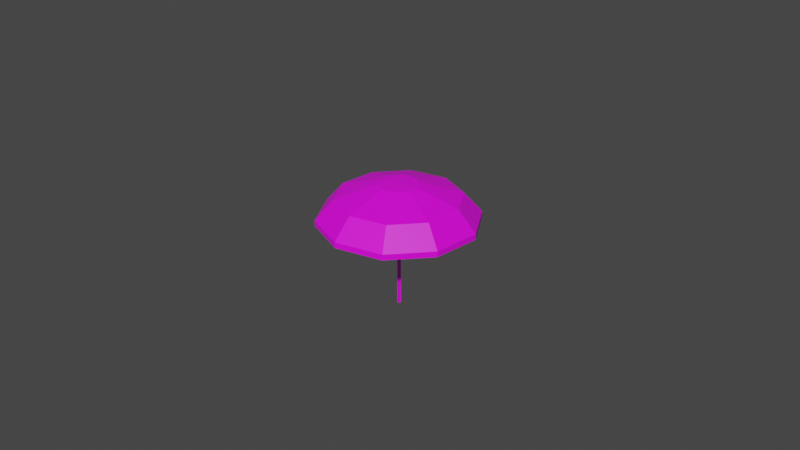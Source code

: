 # Source: parasolblue.blend  (saved by Blender 3.4.6; exported with 4.5.12 LTS)
import bpy
from mathutils import Matrix  # noqa: F401  (used for matrix-valued properties, if any)

bpy.ops.wm.read_factory_settings(use_empty=True)
scene = bpy.context.scene
scene.name = 'Scene'

# ---- collections
col_collection = bpy.data.collections.new('Collection'); scene.collection.children.link(col_collection)

# ---- images (referenced by path relative to the original .blend; pixels are not part of the script)
import os
ASSET_DIR = os.environ.get("B2B_ASSET_DIR", "")  # directory of the original .blend (textures are referenced by path, not embedded)
HERE = os.path.dirname(os.path.abspath(__file__))  # packed textures are extracted next to this script under _unpacked/

def load_image(name, relpath, width, height, colorspace="sRGB"):
    """Load a texture the original file referenced (path relative to the .blend, or extracted next to this script)."""
    p = next((c for c in (os.path.join(HERE, relpath), os.path.join(ASSET_DIR, relpath)) if relpath and os.path.exists(c)), "")
    if p:
        img = bpy.data.images.load(p, check_existing=True)
        img.name = name
    else:  # same state as the original file: an image datablock whose file is absent (Cycles renders it pink)
        img = bpy.data.images.new(name, width, height)
        img.source = "FILE"
        img.filepath = "//" + (relpath or name)
    img.colorspace_settings.name = colorspace
    return img
img_color_palette_png = load_image('color_palette.png', 'spatial-unity-starter-template-main/Assets/Space_hari/prehub/color_palette.png', 1024, 1024, 'sRGB')

# ---- materials (node trees are filled in below, after node groups)
mat_x = bpy.data.materials.new('マテリアル')
mat_x.use_transparent_shadow = False

# ---- material node trees
mat_x.use_nodes = True; mat_x.node_tree.nodes.clear()
_N = mat_x.node_tree.nodes; _L = mat_x.node_tree.links
n0 = _N.new('ShaderNodeBsdfPrincipled'); n0.name = 'プリンシプルBSDF'; n0.location = (10, 300)
n0.distribution = 'GGX'
n0.subsurface_method = 'RANDOM_WALK_SKIN'
n0.inputs[3].default_value = 1.45
n0.inputs[27].default_value = (0.0, 0.0, 0.0, 1.0)
n0.inputs[28].default_value = 1.0
n1 = _N.new('ShaderNodeOutputMaterial'); n1.name = 'マテリアル出力'; n1.location = (300, 300)
n2 = _N.new('ShaderNodeTexImage'); n2.name = '画像テクスチャ'; n2.location = (-280, 280)
n2.image = img_color_palette_png
_L.new(n0.outputs[0], n1.inputs[0])
_L.new(n2.outputs[0], n0.inputs[0])
n1.is_active_output = True

# ---- world
world_world = bpy.data.worlds.new('World'); scene.world = world_world
world_world.use_nodes = True; world_world.node_tree.nodes.clear()
_N = world_world.node_tree.nodes; _L = world_world.node_tree.links
n0 = _N.new('ShaderNodeOutputWorld'); n0.name = 'World Output'; n0.location = (300, 300)
n1 = _N.new('ShaderNodeBackground'); n1.name = 'Background'; n1.location = (10, 300)
n1.inputs[0].default_value = (0.05088, 0.05088, 0.05088, 1.0)
_L.new(n1.outputs[0], n0.inputs[0])
n0.is_active_output = True
world_world.color = (0.05088, 0.05088, 0.05088)
world_world.use_sun_shadow = False
world_world.sun_shadow_jitter_overblur = 0.0

# ---- cameras
cam_camera = bpy.data.cameras.new('Camera')
cam_camera.clip_end = 100.0
cam_camera.ortho_scale = 7.314

# ---- meshes
me_001 = bpy.data.meshes.new('円.001')
me_001.from_pydata([(1.317e-10, 0.8547, 0.03193), (-0.5024, 0.6914, 0.03193), (-0.8128, 0.2641, 0.03193), (-0.8128, -0.2641, 0.03193), (-0.5024, -0.6914, 0.03193), (1.317e-10, -0.8547, 0.03193), (0.5024, -0.6914, 0.03193), (0.8128, -0.2641, 0.03193), (0.8128, 0.2641, 0.03193), (0.5024, 0.6914, 0.03193), (-0.1273, 0.1752, 0.3929), (-2.415e-09, 0.2166, 0.3929), (-0.206, 0.06692, 0.3929), (-0.206, -0.06692, 0.3929), (-0.1273, -0.1752, 0.3929), (-2.415e-09, -0.2166, 0.3929), (0.1273, -0.1752, 0.3929), (0.206, -0.06692, 0.3929), (0.206, 0.06692, 0.3929), (0.1273, 0.1752, 0.3929), (-0.3891, 0.5355, 0.2513), (-1.42e-09, 0.662, 0.2513), (-0.6296, 0.2046, 0.2513), (-0.6296, -0.2046, 0.2513), (-0.3891, -0.5355, 0.2513), (-1.42e-09, -0.662, 0.2513), (0.3891, -0.5355, 0.2513), (0.6296, -0.2046, 0.2513), (0.6296, 0.2046, 0.2513), (0.3891, 0.5355, 0.2513), (8.639e-10, -1.346e-09, 0.4006), (1.317e-10, 0.8547, -0.02894), (-0.5024, 0.6914, -0.02894), (-0.8128, 0.2641, -0.02894), (-0.8128, -0.2641, -0.02894), (-0.5024, -0.6914, -0.02894), (1.317e-10, -0.8547, -0.02894), (0.5024, -0.6914, -0.02894), (0.8128, -0.2641, -0.02894), (0.8128, 0.2641, -0.02894), (0.5024, 0.6914, -0.02894)], [], [(20, 21, 0, 1), (22, 20, 1, 2), (23, 22, 2, 3), (24, 23, 3, 4), (25, 24, 4, 5), (26, 25, 5, 6), (27, 26, 6, 7), (28, 27, 7, 8), (29, 28, 8, 9), (21, 29, 9, 0), (10, 11, 21, 20), (12, 10, 20, 22), (13, 12, 22, 23), (14, 13, 23, 24), (15, 14, 24, 25), (16, 15, 25, 26), (17, 16, 26, 27), (18, 17, 27, 28), (19, 18, 28, 29), (11, 19, 29, 21), (10, 12, 30), (12, 13, 30), (13, 14, 30), (14, 15, 30), (15, 16, 30), (16, 17, 30), (17, 18, 30), (18, 19, 30), (19, 11, 30), (11, 10, 30), (2, 1, 32, 33), (9, 8, 39, 40), (6, 5, 36, 37), (3, 2, 33, 34), (0, 9, 40, 31), (7, 6, 37, 38), (4, 3, 34, 35), (1, 0, 31, 32), (8, 7, 38, 39), (5, 4, 35, 36)])
_uv = me_001.uv_layers.new(name='UVマップ')
_uv.uv.foreach_set('vector', [0.3093, 0.4795, 0.3093, 0.4795, 0.3093, 0.4795, 0.3093, 0.4795, 0.16, 0.4762, 0.16, 0.4762, 0.16, 0.4762, 0.16, 0.4762, 0.3093, 0.4795, 0.3093, 0.4795, 0.3093, 0.4795, 0.3093, 0.4795, 0.16, 0.4762, 0.16, 0.4762, 0.16, 0.4762, 0.16, 0.4762, 0.3093, 0.4795, 0.3093, 0.4795, 0.3093, 0.4795, 0.3093, 0.4795, 0.16, 0.4762, 0.16, 0.4762, 0.16, 0.4762, 0.16, 0.4762, 0.3093, 0.4795, 0.3093, 0.4795, 0.3093, 0.4795, 0.3093, 0.4795, 0.16, 0.4762, 0.16, 0.4762, 0.16, 0.4762, 0.16, 0.4762, 0.3093, 0.4795, 0.3093, 0.4795, 0.3093, 0.4795, 0.3093, 0.4795, 0.16, 0.4762, 0.16, 0.4762, 0.16, 0.4762, 0.16, 0.4762, 0.3093, 0.4795, 0.3093, 0.4795, 0.3093, 0.4795, 0.3093, 0.4795, 0.16, 0.4762, 0.16, 0.4762, 0.16, 0.4762, 0.16, 0.4762, 0.3093, 0.4795, 0.3093, 0.4795, 0.3093, 0.4795, 0.3093, 0.4795, 0.16, 0.4762, 0.16, 0.4762, 0.16, 0.4762, 0.16, 0.4762, 0.3093, 0.4795, 0.3093, 0.4795, 0.3093, 0.4795, 0.3093, 0.4795, 0.16, 0.4762, 0.16, 0.4762, 0.16, 0.4762, 0.16, 0.4762, 0.3093, 0.4795, 0.3093, 0.4795, 0.3093, 0.4795, 0.3093, 0.4795, 0.16, 0.4762, 0.16, 0.4762, 0.16, 0.4762, 0.16, 0.4762, 0.3093, 0.4795, 0.3093, 0.4795, 0.3093, 0.4795, 0.3093, 0.4795, 0.16, 0.4762, 0.16, 0.4762, 0.16, 0.4762, 0.16, 0.4762, 0.16, 0.4762, 0.16, 0.4762, 0.16, 0.4762, 0.3093, 0.4795, 0.3093, 0.4795, 0.3093, 0.4795, 0.16, 0.4762, 0.16, 0.4762, 0.16, 0.4762, 0.3093, 0.4795, 0.3093, 0.4795, 0.3093, 0.4795, 0.16, 0.4762, 0.16, 0.4762, 0.16, 0.4762, 0.3093, 0.4795, 0.3093, 0.4795, 0.3093, 0.4795, 0.16, 0.4762, 0.16, 0.4762, 0.16, 0.4762, 0.3093, 0.4795, 0.3093, 0.4795, 0.3093, 0.4795, 0.16, 0.4762, 0.16, 0.4762, 0.16, 0.4762, 0.3093, 0.4795, 0.3093, 0.4795, 0.3093, 0.4795, 0.16, 0.4762, 0.16, 0.4762, 0.16, 0.4762, 0.16, 0.4762, 0.3093, 0.4795, 0.3093, 0.4795, 0.3093, 0.4795, 0.3093, 0.4795, 0.16, 0.4762, 0.16, 0.4762, 0.16, 0.4762, 0.16, 0.4762, 0.3093, 0.4795, 0.3093, 0.4795, 0.3093, 0.4795, 0.3093, 0.4795, 0.16, 0.4762, 0.16, 0.4762, 0.16, 0.4762, 0.16, 0.4762, 0.3093, 0.4795, 0.3093, 0.4795, 0.3093, 0.4795, 0.3093, 0.4795, 0.16, 0.4762, 0.16, 0.4762, 0.16, 0.4762, 0.16, 0.4762, 0.3093, 0.4795, 0.3093, 0.4795, 0.3093, 0.4795, 0.3093, 0.4795, 0.16, 0.4762, 0.16, 0.4762, 0.16, 0.4762, 0.16, 0.4762, 0.3093, 0.4795, 0.3093, 0.4795, 0.3093, 0.4795, 0.3093, 0.4795])
me_001.materials.append(mat_x)
me_001.update()
me_005 = bpy.data.meshes.new('円柱.005')
me_005.from_pydata([(0.0, 1.0, -1.0), (0.0, 1.0, 1.0), (0.9511, 0.309, -1.0), (0.9511, 0.309, 1.0), (0.5878, -0.809, -1.0), (0.5878, -0.809, 1.0), (-0.5878, -0.809, -1.0), (-0.5878, -0.809, 1.0), (-0.9511, 0.309, -1.0), (-0.9511, 0.309, 1.0)], [], [(0, 1, 3, 2), (2, 3, 5, 4), (4, 5, 7, 6), (3, 1, 9, 7, 5), (6, 7, 9, 8), (8, 9, 1, 0), (0, 2, 4, 6, 8)])
_uv = me_005.uv_layers.new(name='UVマップ')
_uv.uv.foreach_set('vector', [0.2136, 0.3689, 0.2136, 0.3741, 0.2115, 0.3741, 0.2115, 0.3689, 0.2115, 0.3689, 0.2115, 0.3741, 0.2094, 0.3741, 0.2094, 0.3689, 0.2094, 0.3689, 0.2094, 0.3741, 0.2074, 0.3741, 0.2074, 0.3689, 0.2082, 0.3671, 0.2058, 0.3688, 0.2034, 0.3671, 0.2043, 0.3643, 0.2073, 0.3643, 0.2074, 0.3689, 0.2074, 0.3741, 0.2053, 0.3741, 0.2053, 0.3689, 0.2053, 0.3689, 0.2053, 0.3741, 0.2032, 0.3741, 0.2032, 0.3689, 0.211, 0.3688, 0.2134, 0.3671, 0.2125, 0.3643, 0.2095, 0.3643, 0.2086, 0.3671])
me_005.materials.append(mat_x)
me_005.update()
me_003 = bpy.data.meshes.new('平面.003')
me_003.from_pydata([(-0.01379, -0.004705, 0.3702), (0.01379, -0.004705, 0.3702), (-0.01379, 0.8198, 0.02397), (0.01379, 0.8198, 0.02397), (-0.01379, 0.4075, 0.1971), (0.01379, 0.4075, 0.1971), (-0.01379, 0.01547, 0.02932), (0.01379, 0.01547, 0.02932), (-0.004597, -0.004705, 0.368), (0.004597, -0.004705, 0.368), (0.004597, 0.8198, 0.02181), (-0.004597, 0.8198, 0.02181), (0.004597, 0.4075, 0.1887), (-0.004597, 0.4075, 0.1887), (0.004597, 0.01547, 0.0231), (-0.004597, 0.01547, 0.0231)], [], [(12, 10, 3, 5), (9, 12, 5, 1), (12, 5, 7, 14), (4, 13, 15, 6), (13, 12, 14, 15), (0, 4, 13, 8), (8, 13, 12, 9), (4, 2, 11, 13), (13, 11, 10, 12)])
_uv = me_003.uv_layers.new(name='UVマップ')
_uv.uv.foreach_set('vector', [0.03629, 0.2578, 0.03629, 0.27, 0.04442, 0.27, 0.04442, 0.2578, 0.03629, 0.2456, 0.03629, 0.2578, 0.04442, 0.2578, 0.04442, 0.2456, 0.03629, 0.2578, 0.04442, 0.2578, 0.04442, 0.2578, 0.03629, 0.2578, 0.02004, 0.2578, 0.02816, 0.2578, 0.02816, 0.2578, 0.02004, 0.2578, 0.02816, 0.2578, 0.03629, 0.2578, 0.03629, 0.2578, 0.02816, 0.2578, 0.02004, 0.2456, 0.02004, 0.2578, 0.02816, 0.2578, 0.02816, 0.2456, 0.02816, 0.2456, 0.02816, 0.2578, 0.03629, 0.2578, 0.03629, 0.2456, 0.02004, 0.2578, 0.02004, 0.27, 0.02816, 0.27, 0.02816, 0.2578, 0.02816, 0.2578, 0.02816, 0.27, 0.03629, 0.27, 0.03629, 0.2578])
me_003.materials.append(mat_x)
me_003.update()

# ---- objects
ob_camera = bpy.data.objects.new('Camera', cam_camera)
ob_x = bpy.data.objects.new('円', me_001)
ob_x_1 = bpy.data.objects.new('円柱', me_005)
ob_x_2 = bpy.data.objects.new('平面', me_003)

# ---- transforms, parenting, visibility, modifiers, constraints
ob_camera.location = (7.359, -6.926, 4.958)
ob_camera.rotation_euler = (1.109, 0.0, 0.8149)
ob_camera.lock_rotations_4d = False
ob_camera.empty_display_type = 'ARROWS'
ob_camera.color = (0.0, 0.0, 0.0, 0.0)
ob_camera.display_type = 'WIRE'
ob_camera.lineart.crease_threshold = 0.0
ob_x.location = (0.0, 0.0, 0.0)
_m = ob_x.modifiers.new('ソリッド化', 'SOLIDIFY')
ob_x_1.location = (0.0, 0.0, -0.2871)
ob_x_1.scale = (0.02, 0.02, 0.6848)
ob_x_2.location = (0.0, 0.0, 0.0)
ob_x_2.rotation_euler = (0.0, -0.0, 0.6283)
_m = ob_x_2.modifiers.new('配列', 'ARRAY')
_m.count = 12
_m.use_relative_offset = False
_m.use_object_offset = True
_m.offset_object = ob_x

# ---- collection membership
col_collection.objects.link(ob_camera)
col_collection.objects.link(ob_x)
col_collection.objects.link(ob_x_1)
col_collection.objects.link(ob_x_2)

# ---- scene / render settings (as saved in the file)
scene.camera = ob_camera
scene.frame_start = 1; scene.frame_end = 250; scene.frame_set(1)
scene.render.engine = 'BLENDER_EEVEE_NEXT'
scene.cycles.sampling_pattern = 'TABULATED_SOBOL'
scene.cycles.use_light_tree = False
scene.view_settings.view_transform = 'Filmic'
bpy.context.view_layer.update()

# ---- added for rendering (the .blend has no usable light): sun
light_auto_sun = bpy.data.lights.new('AutoSun', 'SUN')
light_auto_sun.energy = 3.0
light_auto_sun.angle = 0.0523599
ob_auto_sun = bpy.data.objects.new('AutoSun', light_auto_sun)
scene.collection.objects.link(ob_auto_sun)
ob_auto_sun.rotation_euler = (0.872665, 0.174533, 0.523599)
bpy.context.view_layer.update()
